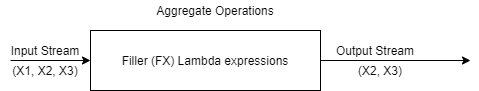

The diagram above was exported from draw.io. Its source (the exported page's mxGraphModel, read from the mxfile embedded in the PNG):
<mxGraphModel dx="1102" dy="533" grid="1" gridSize="10" guides="1" tooltips="1" connect="1" arrows="1" fold="1" page="1" pageScale="1" pageWidth="827" pageHeight="1169" math="0" shadow="0">
  <root>
    <mxCell id="0" />
    <mxCell id="1" parent="0" />
    <mxCell id="7_I3uAw6x9O7CFKmKAUw-48" style="edgeStyle=orthogonalEdgeStyle;rounded=0;orthogonalLoop=1;jettySize=auto;html=1;" edge="1" parent="1" source="7_I3uAw6x9O7CFKmKAUw-44">
      <mxGeometry relative="1" as="geometry">
        <mxPoint x="570" y="100" as="targetPoint" />
      </mxGeometry>
    </mxCell>
    <mxCell id="7_I3uAw6x9O7CFKmKAUw-44" value="Filler (FX) Lambda expressions" style="rounded=0;whiteSpace=wrap;html=1;align=center;" vertex="1" parent="1">
      <mxGeometry x="190" y="70" width="230" height="60" as="geometry" />
    </mxCell>
    <mxCell id="7_I3uAw6x9O7CFKmKAUw-47" value="" style="endArrow=classic;html=1;entryX=0;entryY=0.5;entryDx=0;entryDy=0;" edge="1" parent="1" target="7_I3uAw6x9O7CFKmKAUw-44">
      <mxGeometry width="50" height="50" relative="1" as="geometry">
        <mxPoint x="110" y="100" as="sourcePoint" />
        <mxPoint x="100" y="75" as="targetPoint" />
      </mxGeometry>
    </mxCell>
    <mxCell id="7_I3uAw6x9O7CFKmKAUw-49" value="Input Stream" style="text;html=1;strokeColor=none;fillColor=none;align=center;verticalAlign=middle;whiteSpace=wrap;rounded=0;" vertex="1" parent="1">
      <mxGeometry x="100" y="80" width="90" height="20" as="geometry" />
    </mxCell>
    <mxCell id="7_I3uAw6x9O7CFKmKAUw-50" value="(X1, X2, X3)" style="text;html=1;strokeColor=none;fillColor=none;align=center;verticalAlign=middle;whiteSpace=wrap;rounded=0;" vertex="1" parent="1">
      <mxGeometry x="100" y="100" width="90" height="20" as="geometry" />
    </mxCell>
    <mxCell id="7_I3uAw6x9O7CFKmKAUw-52" value="(X2, X3)" style="text;html=1;strokeColor=none;fillColor=none;align=center;verticalAlign=middle;whiteSpace=wrap;rounded=0;" vertex="1" parent="1">
      <mxGeometry x="420" y="100" width="120" height="20" as="geometry" />
    </mxCell>
    <mxCell id="7_I3uAw6x9O7CFKmKAUw-55" value="Output Stream" style="text;html=1;strokeColor=none;fillColor=none;align=center;verticalAlign=middle;whiteSpace=wrap;rounded=0;" vertex="1" parent="1">
      <mxGeometry x="430" y="80" width="90" height="20" as="geometry" />
    </mxCell>
    <mxCell id="7_I3uAw6x9O7CFKmKAUw-56" value="Aggregate Operations" style="text;html=1;strokeColor=none;fillColor=none;align=center;verticalAlign=middle;whiteSpace=wrap;rounded=0;" vertex="1" parent="1">
      <mxGeometry x="240" y="40" width="150" height="20" as="geometry" />
    </mxCell>
  </root>
</mxGraphModel>